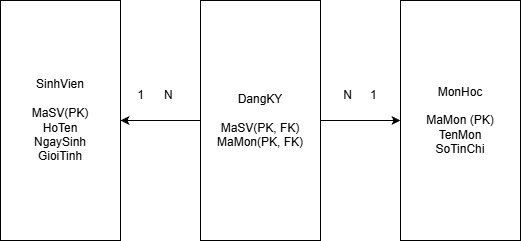

The diagram above was exported from draw.io. Its source (the exported page's mxGraphModel, read from the mxfile embedded in the PNG):
<mxGraphModel dx="278" dy="596" grid="1" gridSize="10" guides="1" tooltips="1" connect="1" arrows="1" fold="1" page="1" pageScale="1" pageWidth="827" pageHeight="1169" math="0" shadow="0">
  <root>
    <mxCell id="WIyWlLk6GJQsqaUBKTNV-0" />
    <mxCell id="WIyWlLk6GJQsqaUBKTNV-1" parent="WIyWlLk6GJQsqaUBKTNV-0" />
    <mxCell id="5Bfw9tCNnoACcU09pX4C-0" parent="WIyWlLk6GJQsqaUBKTNV-1" style="whiteSpace=wrap;html=1;align=center;" value="SinhVien&lt;div&gt;&lt;br&gt;&lt;div&gt;MaSV(PK)&lt;/div&gt;&lt;div&gt;HoTen&lt;/div&gt;&lt;div&gt;NgaySinh&lt;/div&gt;&lt;div&gt;GioiTinh&lt;/div&gt;&lt;/div&gt;" vertex="1">
      <mxGeometry height="240" width="120" x="200" y="70" as="geometry" />
    </mxCell>
    <mxCell id="5Bfw9tCNnoACcU09pX4C-1" parent="WIyWlLk6GJQsqaUBKTNV-1" style="whiteSpace=wrap;html=1;align=center;" value="MonHoc&lt;div&gt;&lt;br&gt;&lt;/div&gt;&lt;div&gt;MaMon (PK)&lt;/div&gt;&lt;div&gt;TenMon&lt;/div&gt;&lt;div&gt;SoTinChi&lt;/div&gt;" vertex="1">
      <mxGeometry height="240" width="120" x="600" y="70" as="geometry" />
    </mxCell>
    <mxCell id="5Bfw9tCNnoACcU09pX4C-3" edge="1" parent="WIyWlLk6GJQsqaUBKTNV-1" source="5Bfw9tCNnoACcU09pX4C-2" style="edgeStyle=orthogonalEdgeStyle;rounded=0;orthogonalLoop=1;jettySize=auto;html=1;" target="5Bfw9tCNnoACcU09pX4C-0" value="">
      <mxGeometry relative="1" as="geometry" />
    </mxCell>
    <mxCell id="5Bfw9tCNnoACcU09pX4C-4" edge="1" parent="WIyWlLk6GJQsqaUBKTNV-1" source="5Bfw9tCNnoACcU09pX4C-2" style="edgeStyle=orthogonalEdgeStyle;rounded=0;orthogonalLoop=1;jettySize=auto;html=1;" target="5Bfw9tCNnoACcU09pX4C-1" value="">
      <mxGeometry relative="1" as="geometry" />
    </mxCell>
    <mxCell id="5Bfw9tCNnoACcU09pX4C-2" parent="WIyWlLk6GJQsqaUBKTNV-1" style="whiteSpace=wrap;html=1;align=center;" value="DangKY&lt;div&gt;&lt;br&gt;&lt;/div&gt;&lt;div&gt;MaSV(PK, FK)&lt;/div&gt;&lt;div&gt;MaMon(PK, FK)&lt;/div&gt;" vertex="1">
      <mxGeometry height="240" width="120" x="400" y="70" as="geometry" />
    </mxCell>
    <mxCell id="5Bfw9tCNnoACcU09pX4C-5" parent="WIyWlLk6GJQsqaUBKTNV-1" style="text;html=1;whiteSpace=wrap;strokeColor=none;fillColor=none;align=center;verticalAlign=middle;rounded=0;autosize=1;resizable=0;" value="1&lt;span style=&quot;white-space: pre;&quot;&gt;&#09;&lt;/span&gt;N" vertex="1">
      <mxGeometry height="30" width="60" x="325" y="150" as="geometry" />
    </mxCell>
    <mxCell id="5Bfw9tCNnoACcU09pX4C-7" parent="WIyWlLk6GJQsqaUBKTNV-1" style="text;html=1;whiteSpace=wrap;strokeColor=none;fillColor=none;align=center;verticalAlign=middle;rounded=0;autosize=1;resizable=0;" value="N&lt;span style=&quot;white-space: pre;&quot;&gt;&#09;&lt;/span&gt;1" vertex="1">
      <mxGeometry height="30" width="60" x="530" y="150" as="geometry" />
    </mxCell>
  </root>
</mxGraphModel>